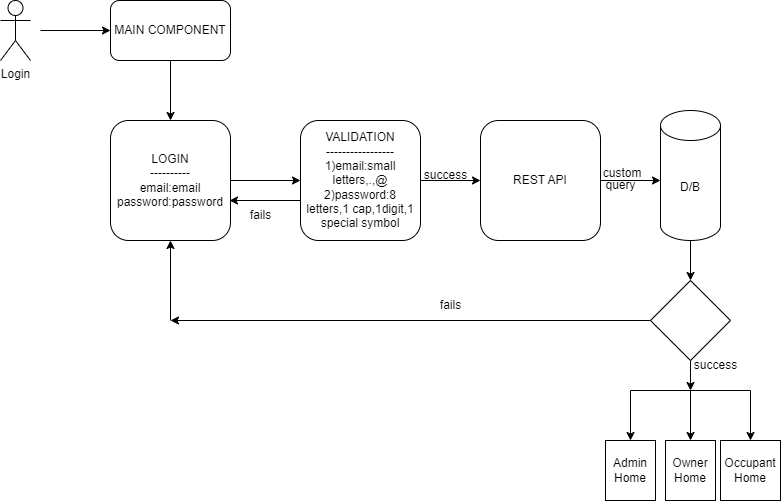

The diagram above was exported from draw.io. Its source (the exported page's mxGraphModel, read from the mxfile embedded in the PNG):
<mxGraphModel dx="993" dy="568" grid="1" gridSize="10" guides="1" tooltips="1" connect="1" arrows="1" fold="1" page="1" pageScale="1" pageWidth="827" pageHeight="1169" math="0" shadow="0">
  <root>
    <mxCell id="0" />
    <mxCell id="1" parent="0" />
    <mxCell id="cpsWf3Qs5BeDwaNLIA6q-1" value="Login" style="shape=umlActor;verticalLabelPosition=bottom;verticalAlign=top;html=1;outlineConnect=0;" vertex="1" parent="1">
      <mxGeometry x="40" y="40" width="30" height="60" as="geometry" />
    </mxCell>
    <mxCell id="cpsWf3Qs5BeDwaNLIA6q-2" value="" style="endArrow=classic;html=1;rounded=0;" edge="1" parent="1" target="cpsWf3Qs5BeDwaNLIA6q-3">
      <mxGeometry width="50" height="50" relative="1" as="geometry">
        <mxPoint x="80" y="70" as="sourcePoint" />
        <mxPoint x="150" y="70" as="targetPoint" />
      </mxGeometry>
    </mxCell>
    <mxCell id="cpsWf3Qs5BeDwaNLIA6q-3" value="MAIN COMPONENT&lt;br&gt;" style="rounded=1;whiteSpace=wrap;html=1;" vertex="1" parent="1">
      <mxGeometry x="150" y="40" width="120" height="60" as="geometry" />
    </mxCell>
    <mxCell id="cpsWf3Qs5BeDwaNLIA6q-4" value="" style="endArrow=classic;html=1;rounded=0;exitX=0.5;exitY=1;exitDx=0;exitDy=0;" edge="1" parent="1" source="cpsWf3Qs5BeDwaNLIA6q-3" target="cpsWf3Qs5BeDwaNLIA6q-5">
      <mxGeometry width="50" height="50" relative="1" as="geometry">
        <mxPoint x="210" y="110" as="sourcePoint" />
        <mxPoint x="210" y="190" as="targetPoint" />
      </mxGeometry>
    </mxCell>
    <mxCell id="cpsWf3Qs5BeDwaNLIA6q-5" value="LOGIN&lt;br&gt;----------&lt;br&gt;email:email&lt;br&gt;password:password" style="rounded=1;whiteSpace=wrap;html=1;" vertex="1" parent="1">
      <mxGeometry x="150" y="160" width="120" height="120" as="geometry" />
    </mxCell>
    <mxCell id="cpsWf3Qs5BeDwaNLIA6q-7" value="" style="endArrow=classic;html=1;rounded=0;exitX=1;exitY=0.5;exitDx=0;exitDy=0;" edge="1" parent="1" source="cpsWf3Qs5BeDwaNLIA6q-5" target="cpsWf3Qs5BeDwaNLIA6q-8">
      <mxGeometry width="50" height="50" relative="1" as="geometry">
        <mxPoint x="290" y="215" as="sourcePoint" />
        <mxPoint x="340" y="190" as="targetPoint" />
      </mxGeometry>
    </mxCell>
    <mxCell id="cpsWf3Qs5BeDwaNLIA6q-8" value="VALIDATION&lt;br&gt;-----------------&lt;br&gt;1)email:small letters,.,@&lt;br&gt;2)password:8 letters,1 cap,1digit,1 special symbol" style="rounded=1;whiteSpace=wrap;html=1;" vertex="1" parent="1">
      <mxGeometry x="340" y="160" width="120" height="120" as="geometry" />
    </mxCell>
    <mxCell id="cpsWf3Qs5BeDwaNLIA6q-11" value="" style="endArrow=classic;html=1;rounded=0;exitX=1;exitY=0.5;exitDx=0;exitDy=0;entryX=0;entryY=0.5;entryDx=0;entryDy=0;" edge="1" parent="1" source="cpsWf3Qs5BeDwaNLIA6q-8" target="cpsWf3Qs5BeDwaNLIA6q-12">
      <mxGeometry width="50" height="50" relative="1" as="geometry">
        <mxPoint x="460" y="215" as="sourcePoint" />
        <mxPoint x="520" y="190" as="targetPoint" />
      </mxGeometry>
    </mxCell>
    <mxCell id="cpsWf3Qs5BeDwaNLIA6q-12" value="REST API" style="rounded=1;whiteSpace=wrap;html=1;" vertex="1" parent="1">
      <mxGeometry x="520" y="160" width="120" height="120" as="geometry" />
    </mxCell>
    <mxCell id="cpsWf3Qs5BeDwaNLIA6q-13" value="" style="endArrow=classic;html=1;rounded=0;exitX=1;exitY=0.5;exitDx=0;exitDy=0;" edge="1" parent="1" source="cpsWf3Qs5BeDwaNLIA6q-12">
      <mxGeometry width="50" height="50" relative="1" as="geometry">
        <mxPoint x="650" y="215" as="sourcePoint" />
        <mxPoint x="700" y="220" as="targetPoint" />
      </mxGeometry>
    </mxCell>
    <mxCell id="cpsWf3Qs5BeDwaNLIA6q-14" value="D/B" style="shape=cylinder3;whiteSpace=wrap;html=1;boundedLbl=1;backgroundOutline=1;size=15;" vertex="1" parent="1">
      <mxGeometry x="700" y="150" width="60" height="130" as="geometry" />
    </mxCell>
    <mxCell id="cpsWf3Qs5BeDwaNLIA6q-15" value="" style="rhombus;whiteSpace=wrap;html=1;" vertex="1" parent="1">
      <mxGeometry x="690" y="320" width="80" height="80" as="geometry" />
    </mxCell>
    <mxCell id="cpsWf3Qs5BeDwaNLIA6q-16" value="" style="endArrow=classic;html=1;rounded=0;entryX=0.5;entryY=0;entryDx=0;entryDy=0;exitX=0.5;exitY=1;exitDx=0;exitDy=0;exitPerimeter=0;" edge="1" parent="1" source="cpsWf3Qs5BeDwaNLIA6q-14" target="cpsWf3Qs5BeDwaNLIA6q-15">
      <mxGeometry width="50" height="50" relative="1" as="geometry">
        <mxPoint x="660" y="290" as="sourcePoint" />
        <mxPoint x="710" y="240" as="targetPoint" />
      </mxGeometry>
    </mxCell>
    <mxCell id="cpsWf3Qs5BeDwaNLIA6q-17" value="" style="endArrow=classic;html=1;rounded=0;exitX=0;exitY=0.5;exitDx=0;exitDy=0;" edge="1" parent="1" source="cpsWf3Qs5BeDwaNLIA6q-15">
      <mxGeometry width="50" height="50" relative="1" as="geometry">
        <mxPoint x="540" y="365" as="sourcePoint" />
        <mxPoint x="210" y="360" as="targetPoint" />
      </mxGeometry>
    </mxCell>
    <mxCell id="cpsWf3Qs5BeDwaNLIA6q-18" value="" style="endArrow=classic;html=1;rounded=0;entryX=0.5;entryY=1;entryDx=0;entryDy=0;" edge="1" parent="1" target="cpsWf3Qs5BeDwaNLIA6q-5">
      <mxGeometry width="50" height="50" relative="1" as="geometry">
        <mxPoint x="210" y="360" as="sourcePoint" />
        <mxPoint x="199" y="224" as="targetPoint" />
      </mxGeometry>
    </mxCell>
    <mxCell id="cpsWf3Qs5BeDwaNLIA6q-20" value="" style="endArrow=classic;html=1;rounded=0;" edge="1" parent="1">
      <mxGeometry width="50" height="50" relative="1" as="geometry">
        <mxPoint x="730" y="400" as="sourcePoint" />
        <mxPoint x="730" y="430" as="targetPoint" />
      </mxGeometry>
    </mxCell>
    <mxCell id="cpsWf3Qs5BeDwaNLIA6q-21" value="" style="endArrow=none;html=1;rounded=0;" edge="1" parent="1">
      <mxGeometry width="50" height="50" relative="1" as="geometry">
        <mxPoint x="670" y="430" as="sourcePoint" />
        <mxPoint x="790" y="430" as="targetPoint" />
      </mxGeometry>
    </mxCell>
    <mxCell id="cpsWf3Qs5BeDwaNLIA6q-22" value="" style="endArrow=classic;html=1;rounded=0;" edge="1" parent="1">
      <mxGeometry width="50" height="50" relative="1" as="geometry">
        <mxPoint x="670" y="430" as="sourcePoint" />
        <mxPoint x="670" y="480" as="targetPoint" />
      </mxGeometry>
    </mxCell>
    <mxCell id="cpsWf3Qs5BeDwaNLIA6q-24" value="" style="endArrow=classic;html=1;rounded=0;" edge="1" parent="1">
      <mxGeometry width="50" height="50" relative="1" as="geometry">
        <mxPoint x="730" y="430" as="sourcePoint" />
        <mxPoint x="730" y="480" as="targetPoint" />
      </mxGeometry>
    </mxCell>
    <mxCell id="cpsWf3Qs5BeDwaNLIA6q-26" value="" style="endArrow=classic;html=1;rounded=0;" edge="1" parent="1">
      <mxGeometry width="50" height="50" relative="1" as="geometry">
        <mxPoint x="790" y="430" as="sourcePoint" />
        <mxPoint x="790" y="480" as="targetPoint" />
      </mxGeometry>
    </mxCell>
    <mxCell id="cpsWf3Qs5BeDwaNLIA6q-27" value="Admin&lt;br&gt;Home" style="rounded=0;whiteSpace=wrap;html=1;" vertex="1" parent="1">
      <mxGeometry x="645" y="480" width="50" height="60" as="geometry" />
    </mxCell>
    <mxCell id="cpsWf3Qs5BeDwaNLIA6q-28" value="Owner&lt;br&gt;Home" style="rounded=0;whiteSpace=wrap;html=1;" vertex="1" parent="1">
      <mxGeometry x="705" y="480" width="50" height="60" as="geometry" />
    </mxCell>
    <mxCell id="cpsWf3Qs5BeDwaNLIA6q-29" value="Occupant&lt;br&gt;Home" style="rounded=0;whiteSpace=wrap;html=1;" vertex="1" parent="1">
      <mxGeometry x="760" y="480" width="60" height="60" as="geometry" />
    </mxCell>
    <mxCell id="cpsWf3Qs5BeDwaNLIA6q-34" value="success" style="text;html=1;align=center;verticalAlign=middle;resizable=0;points=[];autosize=1;strokeColor=none;fillColor=none;" vertex="1" parent="1">
      <mxGeometry x="450" y="200" width="70" height="30" as="geometry" />
    </mxCell>
    <mxCell id="cpsWf3Qs5BeDwaNLIA6q-35" value="&amp;nbsp;custom" style="text;html=1;align=center;verticalAlign=middle;resizable=0;points=[];autosize=1;strokeColor=none;fillColor=none;" vertex="1" parent="1">
      <mxGeometry x="625" y="198" width="70" height="30" as="geometry" />
    </mxCell>
    <mxCell id="cpsWf3Qs5BeDwaNLIA6q-36" value="query" style="text;html=1;align=center;verticalAlign=middle;resizable=0;points=[];autosize=1;strokeColor=none;fillColor=none;" vertex="1" parent="1">
      <mxGeometry x="635" y="210" width="50" height="30" as="geometry" />
    </mxCell>
    <mxCell id="cpsWf3Qs5BeDwaNLIA6q-37" value="fails" style="text;html=1;align=center;verticalAlign=middle;resizable=0;points=[];autosize=1;strokeColor=none;fillColor=none;" vertex="1" parent="1">
      <mxGeometry x="470" y="330" width="40" height="30" as="geometry" />
    </mxCell>
    <mxCell id="cpsWf3Qs5BeDwaNLIA6q-39" value="success" style="text;html=1;align=center;verticalAlign=middle;resizable=0;points=[];autosize=1;strokeColor=none;fillColor=none;" vertex="1" parent="1">
      <mxGeometry x="720" y="390" width="70" height="30" as="geometry" />
    </mxCell>
    <mxCell id="cpsWf3Qs5BeDwaNLIA6q-43" value="" style="endArrow=classic;html=1;rounded=0;" edge="1" parent="1">
      <mxGeometry width="50" height="50" relative="1" as="geometry">
        <mxPoint x="340" y="240" as="sourcePoint" />
        <mxPoint x="269" y="240" as="targetPoint" />
      </mxGeometry>
    </mxCell>
    <mxCell id="cpsWf3Qs5BeDwaNLIA6q-44" value="fails" style="text;html=1;align=center;verticalAlign=middle;resizable=0;points=[];autosize=1;strokeColor=none;fillColor=none;" vertex="1" parent="1">
      <mxGeometry x="280" y="240" width="40" height="30" as="geometry" />
    </mxCell>
  </root>
</mxGraphModel>